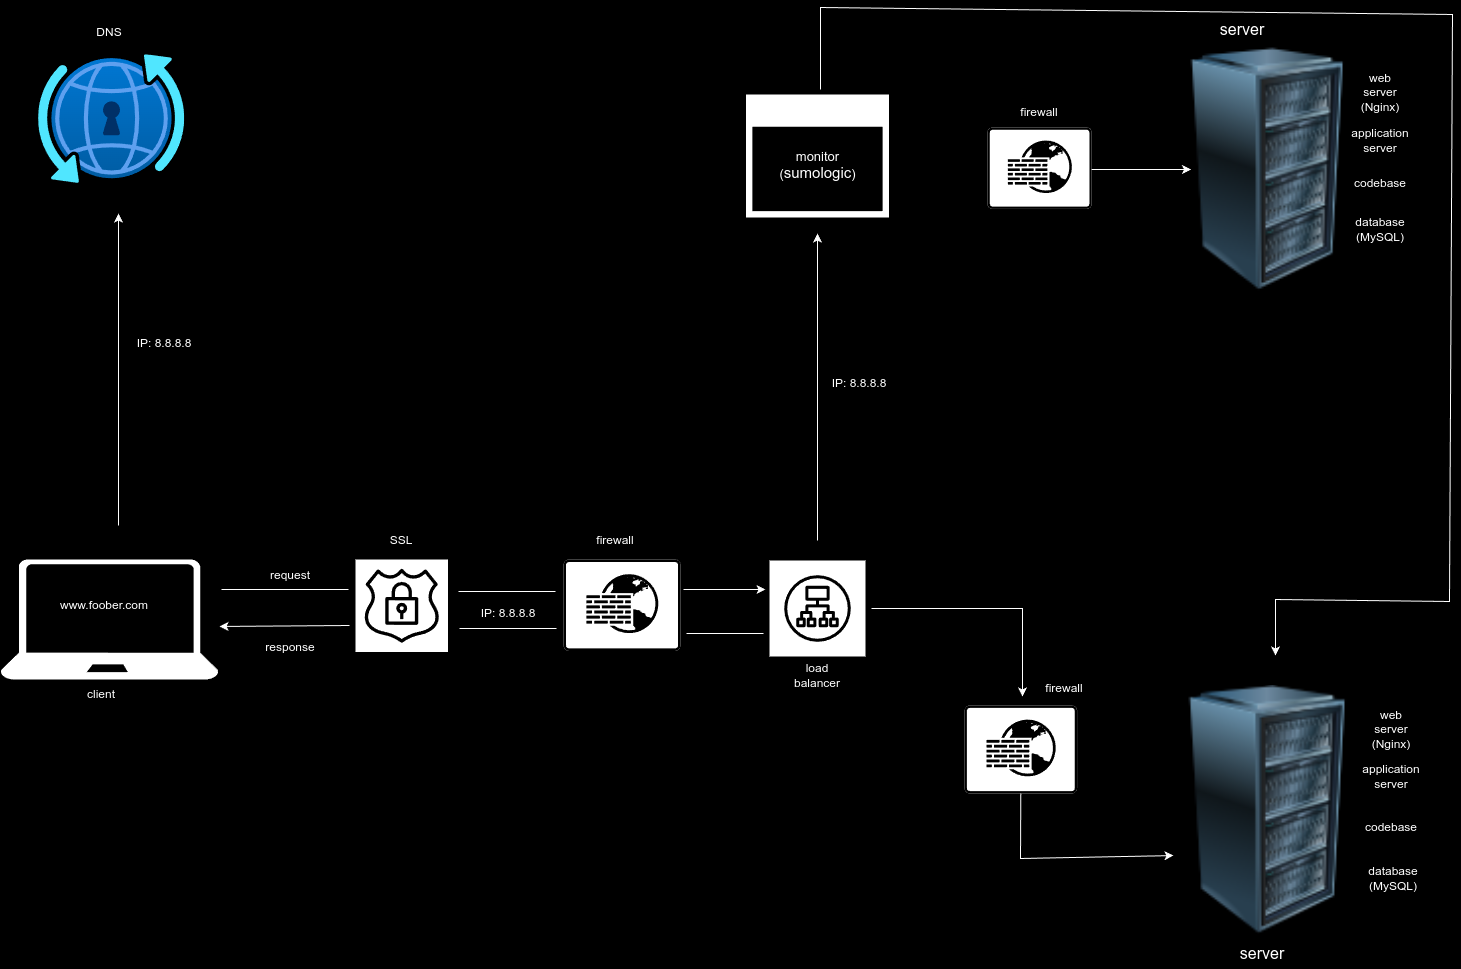

The diagram above was exported from draw.io. Its source (the exported page's mxGraphModel, read from the mxfile embedded in the PNG):
<mxGraphModel dx="1434" dy="793" grid="0" gridSize="10" guides="1" tooltips="1" connect="1" arrows="1" fold="1" page="1" pageScale="1" pageWidth="1654" pageHeight="1169" background="#000000" math="0" shadow="0">
  <root>
    <mxCell id="0" />
    <mxCell id="1" parent="0" />
    <mxCell id="Zv7Fhmcs5-u619wz2JLB-1" value="" style="image;aspect=fixed;html=1;points=[];align=center;fontSize=12;image=img/lib/azure2/networking/DNS_Private_Resolver.svg;labelBackgroundColor=none;" vertex="1" parent="1">
      <mxGeometry x="108" y="164" width="146.2" height="129" as="geometry" />
    </mxCell>
    <mxCell id="Zv7Fhmcs5-u619wz2JLB-2" value="" style="verticalLabelPosition=bottom;html=1;verticalAlign=top;align=center;strokeColor=none;shape=mxgraph.azure.laptop;pointerEvents=1;labelBackgroundColor=none;" vertex="1" parent="1">
      <mxGeometry x="70" y="669" width="218" height="120" as="geometry" />
    </mxCell>
    <mxCell id="Zv7Fhmcs5-u619wz2JLB-3" value="" style="sketch=0;aspect=fixed;pointerEvents=1;shadow=0;dashed=0;html=1;strokeColor=none;labelPosition=center;verticalLabelPosition=bottom;verticalAlign=top;align=center;shape=mxgraph.mscae.enterprise.application_blank;labelBackgroundColor=none;" vertex="1" parent="1">
      <mxGeometry x="815.49" y="204" width="143.02" height="123" as="geometry" />
    </mxCell>
    <mxCell id="Zv7Fhmcs5-u619wz2JLB-4" value="Application Load Balancer" style="sketch=0;outlineConnect=0;dashed=0;verticalLabelPosition=middle;verticalAlign=bottom;align=center;html=1;whiteSpace=wrap;fontSize=10;fontStyle=1;spacing=3;shape=mxgraph.aws4.productIcon;prIcon=mxgraph.aws4.application_load_balancer;labelBackgroundColor=none;" vertex="1" parent="1">
      <mxGeometry x="838" y="669" width="98" height="126" as="geometry" />
    </mxCell>
    <mxCell id="Zv7Fhmcs5-u619wz2JLB-5" value="" style="image;html=1;image=img/lib/clip_art/computers/Server_Rack_128x128.png;labelBackgroundColor=none;" vertex="1" parent="1">
      <mxGeometry x="1260.5" y="157" width="154" height="244" as="geometry" />
    </mxCell>
    <mxCell id="Zv7Fhmcs5-u619wz2JLB-6" value="" style="image;html=1;image=img/lib/clip_art/computers/Server_Rack_128x128.png;labelBackgroundColor=none;" vertex="1" parent="1">
      <mxGeometry x="1242" y="795" width="191" height="249" as="geometry" />
    </mxCell>
    <mxCell id="Zv7Fhmcs5-u619wz2JLB-7" value="" style="sketch=0;points=[[0.015,0.015,0],[0.985,0.015,0],[0.985,0.985,0],[0.015,0.985,0],[0.25,0,0],[0.5,0,0],[0.75,0,0],[1,0.25,0],[1,0.5,0],[1,0.75,0],[0.75,1,0],[0.5,1,0],[0.25,1,0],[0,0.75,0],[0,0.5,0],[0,0.25,0]];verticalLabelPosition=bottom;html=1;verticalAlign=top;aspect=fixed;align=center;pointerEvents=1;shape=mxgraph.cisco19.rect;prIcon=web_application_firewall;labelBackgroundColor=none;" vertex="1" parent="1">
      <mxGeometry x="1034" y="815" width="112.64" height="88" as="geometry" />
    </mxCell>
    <mxCell id="Zv7Fhmcs5-u619wz2JLB-8" value="" style="sketch=0;points=[[0.015,0.015,0],[0.985,0.015,0],[0.985,0.985,0],[0.015,0.985,0],[0.25,0,0],[0.5,0,0],[0.75,0,0],[1,0.25,0],[1,0.5,0],[1,0.75,0],[0.75,1,0],[0.5,1,0],[0.25,1,0],[0,0.75,0],[0,0.5,0],[0,0.25,0]];verticalLabelPosition=bottom;html=1;verticalAlign=top;aspect=fixed;align=center;pointerEvents=1;shape=mxgraph.cisco19.rect;prIcon=web_application_firewall;labelBackgroundColor=none;" vertex="1" parent="1">
      <mxGeometry x="1057" y="237" width="104.16" height="81.38" as="geometry" />
    </mxCell>
    <mxCell id="Zv7Fhmcs5-u619wz2JLB-9" value="" style="sketch=0;points=[[0.015,0.015,0],[0.985,0.015,0],[0.985,0.985,0],[0.015,0.985,0],[0.25,0,0],[0.5,0,0],[0.75,0,0],[1,0.25,0],[1,0.5,0],[1,0.75,0],[0.75,1,0],[0.5,1,0],[0.25,1,0],[0,0.75,0],[0,0.5,0],[0,0.25,0]];verticalLabelPosition=bottom;html=1;verticalAlign=top;aspect=fixed;align=center;pointerEvents=1;shape=mxgraph.cisco19.rect;prIcon=web_application_firewall;labelBackgroundColor=none;" vertex="1" parent="1">
      <mxGeometry x="633" y="669" width="117.04" height="91.44" as="geometry" />
    </mxCell>
    <mxCell id="Zv7Fhmcs5-u619wz2JLB-10" value="SSL padlock" style="sketch=0;outlineConnect=0;dashed=0;verticalLabelPosition=bottom;verticalAlign=top;align=center;html=1;fontSize=12;fontStyle=0;aspect=fixed;shape=mxgraph.aws4.resourceIcon;resIcon=mxgraph.aws4.ssl_padlock;labelBackgroundColor=none;" vertex="1" parent="1">
      <mxGeometry x="425" y="669" width="92.5" height="92.5" as="geometry" />
    </mxCell>
    <mxCell id="Zv7Fhmcs5-u619wz2JLB-12" value="&lt;font color=&quot;#ffffff&quot;&gt;DNS&lt;/font&gt;" style="text;html=1;align=center;verticalAlign=middle;whiteSpace=wrap;rounded=0;" vertex="1" parent="1">
      <mxGeometry x="149" y="127" width="60" height="30" as="geometry" />
    </mxCell>
    <mxCell id="Zv7Fhmcs5-u619wz2JLB-14" value="" style="endArrow=classic;html=1;rounded=0;strokeColor=#FFFFFF;" edge="1" parent="1">
      <mxGeometry width="50" height="50" relative="1" as="geometry">
        <mxPoint x="188" y="635" as="sourcePoint" />
        <mxPoint x="188" y="323" as="targetPoint" />
      </mxGeometry>
    </mxCell>
    <mxCell id="Zv7Fhmcs5-u619wz2JLB-15" value="" style="endArrow=none;html=1;rounded=0;strokeColor=#FFFFFF;exitX=1.014;exitY=0.25;exitDx=0;exitDy=0;exitPerimeter=0;" edge="1" parent="1" source="Zv7Fhmcs5-u619wz2JLB-2">
      <mxGeometry width="50" height="50" relative="1" as="geometry">
        <mxPoint x="282" y="705" as="sourcePoint" />
        <mxPoint x="418" y="699" as="targetPoint" />
      </mxGeometry>
    </mxCell>
    <mxCell id="Zv7Fhmcs5-u619wz2JLB-16" value="" style="endArrow=classic;html=1;rounded=0;strokeColor=#FFFFFF;entryX=1.005;entryY=0.558;entryDx=0;entryDy=0;entryPerimeter=0;" edge="1" parent="1" target="Zv7Fhmcs5-u619wz2JLB-2">
      <mxGeometry width="50" height="50" relative="1" as="geometry">
        <mxPoint x="419" y="735" as="sourcePoint" />
        <mxPoint x="315" y="743" as="targetPoint" />
      </mxGeometry>
    </mxCell>
    <mxCell id="Zv7Fhmcs5-u619wz2JLB-17" value="" style="endArrow=none;html=1;rounded=0;strokeColor=#FFFFFF;" edge="1" parent="1">
      <mxGeometry width="50" height="50" relative="1" as="geometry">
        <mxPoint x="528" y="701" as="sourcePoint" />
        <mxPoint x="625" y="701" as="targetPoint" />
      </mxGeometry>
    </mxCell>
    <mxCell id="Zv7Fhmcs5-u619wz2JLB-18" value="" style="endArrow=none;html=1;rounded=0;strokeColor=#FFFFFF;" edge="1" parent="1">
      <mxGeometry width="50" height="50" relative="1" as="geometry">
        <mxPoint x="756" y="743" as="sourcePoint" />
        <mxPoint x="833" y="743" as="targetPoint" />
      </mxGeometry>
    </mxCell>
    <mxCell id="Zv7Fhmcs5-u619wz2JLB-19" value="" style="endArrow=none;html=1;rounded=0;strokeColor=#FFFFFF;" edge="1" parent="1">
      <mxGeometry width="50" height="50" relative="1" as="geometry">
        <mxPoint x="529" y="738" as="sourcePoint" />
        <mxPoint x="626" y="738" as="targetPoint" />
      </mxGeometry>
    </mxCell>
    <mxCell id="Zv7Fhmcs5-u619wz2JLB-20" value="" style="endArrow=classic;html=1;rounded=0;strokeColor=#FFFFFF;" edge="1" parent="1">
      <mxGeometry width="50" height="50" relative="1" as="geometry">
        <mxPoint x="753" y="699" as="sourcePoint" />
        <mxPoint x="835" y="699" as="targetPoint" />
      </mxGeometry>
    </mxCell>
    <mxCell id="Zv7Fhmcs5-u619wz2JLB-21" value="" style="endArrow=classic;html=1;rounded=0;strokeColor=#FFFFFF;" edge="1" parent="1">
      <mxGeometry width="50" height="50" relative="1" as="geometry">
        <mxPoint x="887" y="650" as="sourcePoint" />
        <mxPoint x="887" y="343" as="targetPoint" />
      </mxGeometry>
    </mxCell>
    <mxCell id="Zv7Fhmcs5-u619wz2JLB-22" value="" style="endArrow=classic;html=1;rounded=0;strokeColor=#FFFFFF;" edge="1" parent="1">
      <mxGeometry width="50" height="50" relative="1" as="geometry">
        <mxPoint x="941" y="718" as="sourcePoint" />
        <mxPoint x="1092" y="806" as="targetPoint" />
        <Array as="points">
          <mxPoint x="1092" y="718" />
        </Array>
      </mxGeometry>
    </mxCell>
    <mxCell id="Zv7Fhmcs5-u619wz2JLB-24" value="" style="endArrow=classic;html=1;rounded=0;strokeColor=#FFFFFF;exitX=0.5;exitY=1;exitDx=0;exitDy=0;exitPerimeter=0;entryX=0.005;entryY=0.683;entryDx=0;entryDy=0;entryPerimeter=0;" edge="1" parent="1" source="Zv7Fhmcs5-u619wz2JLB-7" target="Zv7Fhmcs5-u619wz2JLB-6">
      <mxGeometry width="50" height="50" relative="1" as="geometry">
        <mxPoint x="1127" y="1007" as="sourcePoint" />
        <mxPoint x="1177" y="957" as="targetPoint" />
        <Array as="points">
          <mxPoint x="1090" y="968" />
        </Array>
      </mxGeometry>
    </mxCell>
    <mxCell id="Zv7Fhmcs5-u619wz2JLB-25" value="" style="endArrow=classic;html=1;rounded=0;strokeColor=#FFFFFF;entryX=0;entryY=0.5;entryDx=0;entryDy=0;" edge="1" parent="1" target="Zv7Fhmcs5-u619wz2JLB-5">
      <mxGeometry width="50" height="50" relative="1" as="geometry">
        <mxPoint x="1161.1599999999999" y="279" as="sourcePoint" />
        <mxPoint x="1211.1599999999999" y="229" as="targetPoint" />
      </mxGeometry>
    </mxCell>
    <mxCell id="Zv7Fhmcs5-u619wz2JLB-26" value="" style="endArrow=classic;html=1;rounded=0;strokeColor=#FFFFFF;" edge="1" parent="1">
      <mxGeometry width="50" height="50" relative="1" as="geometry">
        <mxPoint x="890" y="199" as="sourcePoint" />
        <mxPoint x="1345" y="765" as="targetPoint" />
        <Array as="points">
          <mxPoint x="890" y="117" />
          <mxPoint x="1522" y="124" />
          <mxPoint x="1519" y="711" />
          <mxPoint x="1345" y="709" />
        </Array>
      </mxGeometry>
    </mxCell>
    <mxCell id="Zv7Fhmcs5-u619wz2JLB-28" value="&lt;font color=&quot;#ffffff&quot;&gt;web server (Nginx)&lt;/font&gt;" style="text;html=1;align=center;verticalAlign=middle;whiteSpace=wrap;rounded=0;" vertex="1" parent="1">
      <mxGeometry x="1420" y="187" width="60" height="30" as="geometry" />
    </mxCell>
    <mxCell id="Zv7Fhmcs5-u619wz2JLB-29" value="&lt;font color=&quot;#ffffff&quot;&gt;application server&lt;/font&gt;" style="text;html=1;align=center;verticalAlign=middle;whiteSpace=wrap;rounded=0;" vertex="1" parent="1">
      <mxGeometry x="1420" y="235" width="60" height="30" as="geometry" />
    </mxCell>
    <mxCell id="Zv7Fhmcs5-u619wz2JLB-30" value="&lt;font color=&quot;#ffffff&quot;&gt;codebase&lt;/font&gt;" style="text;html=1;align=center;verticalAlign=middle;whiteSpace=wrap;rounded=0;" vertex="1" parent="1">
      <mxGeometry x="1420" y="278" width="60" height="30" as="geometry" />
    </mxCell>
    <mxCell id="Zv7Fhmcs5-u619wz2JLB-31" value="&lt;font color=&quot;#ffffff&quot;&gt;database (MySQL)&lt;/font&gt;" style="text;html=1;align=center;verticalAlign=middle;whiteSpace=wrap;rounded=0;" vertex="1" parent="1">
      <mxGeometry x="1420" y="324" width="60" height="30" as="geometry" />
    </mxCell>
    <mxCell id="Zv7Fhmcs5-u619wz2JLB-32" value="&lt;font color=&quot;#ffffff&quot;&gt;web server (Nginx)&lt;/font&gt;" style="text;html=1;align=center;verticalAlign=middle;whiteSpace=wrap;rounded=0;" vertex="1" parent="1">
      <mxGeometry x="1431" y="824" width="60" height="30" as="geometry" />
    </mxCell>
    <mxCell id="Zv7Fhmcs5-u619wz2JLB-33" value="&lt;font color=&quot;#ffffff&quot;&gt;application server&lt;/font&gt;" style="text;html=1;align=center;verticalAlign=middle;whiteSpace=wrap;rounded=0;" vertex="1" parent="1">
      <mxGeometry x="1431" y="871" width="60" height="30" as="geometry" />
    </mxCell>
    <mxCell id="Zv7Fhmcs5-u619wz2JLB-34" value="&lt;font color=&quot;#ffffff&quot;&gt;codebase&lt;/font&gt;" style="text;html=1;align=center;verticalAlign=middle;whiteSpace=wrap;rounded=0;" vertex="1" parent="1">
      <mxGeometry x="1431" y="922" width="60" height="30" as="geometry" />
    </mxCell>
    <mxCell id="Zv7Fhmcs5-u619wz2JLB-35" value="&lt;font color=&quot;#ffffff&quot;&gt;database (MySQL)&lt;/font&gt;" style="text;html=1;align=center;verticalAlign=middle;whiteSpace=wrap;rounded=0;" vertex="1" parent="1">
      <mxGeometry x="1433" y="973" width="60" height="30" as="geometry" />
    </mxCell>
    <mxCell id="Zv7Fhmcs5-u619wz2JLB-36" value="&lt;font color=&quot;#ffffff&quot;&gt;www.foober.com&lt;/font&gt;" style="text;html=1;align=center;verticalAlign=middle;whiteSpace=wrap;rounded=0;" vertex="1" parent="1">
      <mxGeometry x="144" y="700.25" width="60" height="30" as="geometry" />
    </mxCell>
    <mxCell id="Zv7Fhmcs5-u619wz2JLB-37" value="&lt;font color=&quot;#ffffff&quot;&gt;client&lt;/font&gt;" style="text;html=1;align=center;verticalAlign=middle;whiteSpace=wrap;rounded=0;" vertex="1" parent="1">
      <mxGeometry x="141" y="789" width="60" height="30" as="geometry" />
    </mxCell>
    <mxCell id="Zv7Fhmcs5-u619wz2JLB-38" value="&lt;font color=&quot;#ffffff&quot;&gt;IP: 8.8.8.8&lt;/font&gt;" style="text;html=1;align=center;verticalAlign=middle;whiteSpace=wrap;rounded=0;" vertex="1" parent="1">
      <mxGeometry x="204" y="438" width="60" height="30" as="geometry" />
    </mxCell>
    <mxCell id="Zv7Fhmcs5-u619wz2JLB-39" value="&lt;font color=&quot;#ffffff&quot;&gt;SSL&lt;/font&gt;" style="text;html=1;align=center;verticalAlign=middle;whiteSpace=wrap;rounded=0;" vertex="1" parent="1">
      <mxGeometry x="441.25" y="635" width="60" height="30" as="geometry" />
    </mxCell>
    <mxCell id="Zv7Fhmcs5-u619wz2JLB-40" value="&lt;font color=&quot;#ffffff&quot;&gt;firewall&lt;/font&gt;" style="text;html=1;align=center;verticalAlign=middle;whiteSpace=wrap;rounded=0;" vertex="1" parent="1">
      <mxGeometry x="655" y="635" width="60" height="30" as="geometry" />
    </mxCell>
    <mxCell id="Zv7Fhmcs5-u619wz2JLB-41" value="&lt;font color=&quot;#ffffff&quot;&gt;load balancer&lt;/font&gt;" style="text;html=1;align=center;verticalAlign=middle;whiteSpace=wrap;rounded=0;" vertex="1" parent="1">
      <mxGeometry x="857" y="770" width="60" height="30" as="geometry" />
    </mxCell>
    <mxCell id="Zv7Fhmcs5-u619wz2JLB-42" value="&lt;font color=&quot;#ffffff&quot;&gt;firewall&lt;/font&gt;" style="text;html=1;align=center;verticalAlign=middle;whiteSpace=wrap;rounded=0;" vertex="1" parent="1">
      <mxGeometry x="1104" y="783" width="60" height="30" as="geometry" />
    </mxCell>
    <mxCell id="Zv7Fhmcs5-u619wz2JLB-43" value="&lt;font style=&quot;font-size: 16px;&quot; color=&quot;#ffffff&quot;&gt;server&lt;/font&gt;" style="text;html=1;align=center;verticalAlign=middle;whiteSpace=wrap;rounded=0;" vertex="1" parent="1">
      <mxGeometry x="1302" y="1048" width="60" height="30" as="geometry" />
    </mxCell>
    <mxCell id="Zv7Fhmcs5-u619wz2JLB-44" value="s&lt;font style=&quot;font-size: 16px;&quot; color=&quot;#ffffff&quot;&gt;server&lt;/font&gt;" style="text;html=1;align=center;verticalAlign=middle;whiteSpace=wrap;rounded=0;" vertex="1" parent="1">
      <mxGeometry x="1279" y="124" width="60" height="30" as="geometry" />
    </mxCell>
    <mxCell id="Zv7Fhmcs5-u619wz2JLB-46" value="&lt;font style=&quot;&quot; color=&quot;#ffffff&quot;&gt;&lt;span style=&quot;font-size: 13px;&quot;&gt;monitor (&lt;/span&gt;&lt;font style=&quot;font-size: 15px;&quot;&gt;sumologic&lt;/font&gt;&lt;span style=&quot;font-size: 13px;&quot;&gt;)&lt;/span&gt;&lt;/font&gt;" style="text;html=1;align=center;verticalAlign=middle;whiteSpace=wrap;rounded=0;strokeWidth=4;" vertex="1" parent="1">
      <mxGeometry x="854.5" y="260" width="65" height="30" as="geometry" />
    </mxCell>
    <mxCell id="Zv7Fhmcs5-u619wz2JLB-48" value="&lt;font color=&quot;#ffffff&quot;&gt;firewall&lt;/font&gt;" style="text;html=1;align=center;verticalAlign=middle;whiteSpace=wrap;rounded=0;" vertex="1" parent="1">
      <mxGeometry x="1079.08" y="207" width="60" height="30" as="geometry" />
    </mxCell>
    <mxCell id="Zv7Fhmcs5-u619wz2JLB-49" value="&lt;font color=&quot;#ffffff&quot;&gt;response&lt;/font&gt;" style="text;html=1;align=center;verticalAlign=middle;whiteSpace=wrap;rounded=0;" vertex="1" parent="1">
      <mxGeometry x="330" y="742" width="60" height="30" as="geometry" />
    </mxCell>
    <mxCell id="Zv7Fhmcs5-u619wz2JLB-50" value="&lt;font color=&quot;#ffffff&quot;&gt;request&lt;/font&gt;" style="text;html=1;align=center;verticalAlign=middle;whiteSpace=wrap;rounded=0;" vertex="1" parent="1">
      <mxGeometry x="330" y="670.25" width="60" height="30" as="geometry" />
    </mxCell>
    <mxCell id="Zv7Fhmcs5-u619wz2JLB-51" value="&lt;font color=&quot;#ffffff&quot;&gt;IP: 8.8.8.8&lt;/font&gt;" style="text;html=1;align=center;verticalAlign=middle;whiteSpace=wrap;rounded=0;" vertex="1" parent="1">
      <mxGeometry x="548" y="708" width="60" height="30" as="geometry" />
    </mxCell>
    <mxCell id="Zv7Fhmcs5-u619wz2JLB-53" value="&lt;font color=&quot;#ffffff&quot;&gt;IP: 8.8.8.8&lt;/font&gt;" style="text;html=1;align=center;verticalAlign=middle;whiteSpace=wrap;rounded=0;" vertex="1" parent="1">
      <mxGeometry x="898.51" y="478" width="60" height="30" as="geometry" />
    </mxCell>
  </root>
</mxGraphModel>